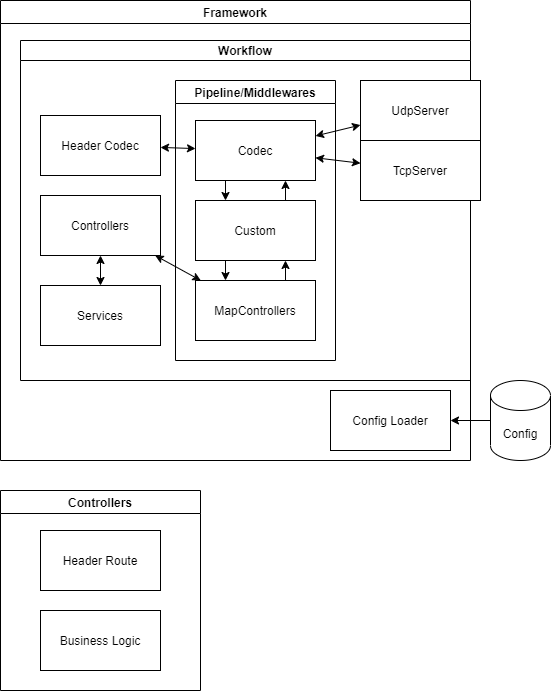

The diagram above was exported from draw.io. Its source (the exported page's mxGraphModel, read from the mxfile embedded in the PNG):
<mxGraphModel dx="490" dy="664" grid="1" gridSize="10" guides="1" tooltips="1" connect="1" arrows="1" fold="1" page="1" pageScale="1" pageWidth="850" pageHeight="1100" math="0" shadow="0">
  <root>
    <mxCell id="0" />
    <mxCell id="1" parent="0" />
    <mxCell id="58" value="Controllers" style="swimlane;" parent="1" vertex="1">
      <mxGeometry x="170" y="770" width="200" height="200" as="geometry" />
    </mxCell>
    <mxCell id="59" value="Header Route" style="rounded=0;whiteSpace=wrap;html=1;" parent="58" vertex="1">
      <mxGeometry x="40" y="40" width="120" height="60" as="geometry" />
    </mxCell>
    <mxCell id="60" value="Business Logic" style="rounded=0;whiteSpace=wrap;html=1;" parent="58" vertex="1">
      <mxGeometry x="40" y="120" width="120" height="60" as="geometry" />
    </mxCell>
    <mxCell id="83" value="Framework" style="swimlane;" parent="1" vertex="1">
      <mxGeometry x="170" y="280" width="470" height="460" as="geometry" />
    </mxCell>
    <mxCell id="10" value="Workflow" style="swimlane;startSize=20;" parent="83" vertex="1">
      <mxGeometry x="20" y="40" width="450" height="340" as="geometry">
        <mxRectangle x="150" y="160" width="130" height="30" as="alternateBounds" />
      </mxGeometry>
    </mxCell>
    <mxCell id="51" value="UdpServer" style="rounded=0;whiteSpace=wrap;html=1;" parent="10" vertex="1">
      <mxGeometry x="340" y="40" width="120" height="60" as="geometry" />
    </mxCell>
    <mxCell id="52" value="" style="endArrow=classic;startArrow=classic;html=1;" parent="10" source="51" target="15" edge="1">
      <mxGeometry width="50" height="50" relative="1" as="geometry">
        <mxPoint x="800" y="430" as="sourcePoint" />
        <mxPoint x="850" y="380" as="targetPoint" />
      </mxGeometry>
    </mxCell>
    <mxCell id="20" value="Pipeline/Middlewares" style="swimlane;" parent="10" vertex="1">
      <mxGeometry x="155" y="40" width="160" height="280" as="geometry">
        <mxRectangle x="155" y="30" width="100" height="23" as="alternateBounds" />
      </mxGeometry>
    </mxCell>
    <mxCell id="21" value="MapControllers" style="rounded=0;whiteSpace=wrap;html=1;" parent="20" vertex="1">
      <mxGeometry x="20" y="200" width="120" height="60" as="geometry" />
    </mxCell>
    <mxCell id="28" value="" style="endArrow=classic;html=1;entryX=0.75;entryY=1;entryDx=0;entryDy=0;exitX=0.75;exitY=0;exitDx=0;exitDy=0;" parent="20" source="55" target="15" edge="1">
      <mxGeometry width="50" height="50" relative="1" as="geometry">
        <mxPoint x="110" y="200" as="sourcePoint" />
        <mxPoint x="400" y="160" as="targetPoint" />
      </mxGeometry>
    </mxCell>
    <mxCell id="15" value="Codec" style="rounded=0;whiteSpace=wrap;html=1;" parent="20" vertex="1">
      <mxGeometry x="20" y="40" width="120" height="60" as="geometry" />
    </mxCell>
    <mxCell id="30" value="" style="endArrow=classic;html=1;entryX=0.25;entryY=0;entryDx=0;entryDy=0;exitX=0.25;exitY=1;exitDx=0;exitDy=0;" parent="20" source="15" target="55" edge="1">
      <mxGeometry width="50" height="50" relative="1" as="geometry">
        <mxPoint x="350" y="130" as="sourcePoint" />
        <mxPoint x="400" y="80" as="targetPoint" />
      </mxGeometry>
    </mxCell>
    <mxCell id="31" value="" style="endArrow=classic;html=1;exitX=0.75;exitY=0;exitDx=0;exitDy=0;entryX=0.75;entryY=1;entryDx=0;entryDy=0;" parent="20" source="21" target="55" edge="1">
      <mxGeometry width="50" height="50" relative="1" as="geometry">
        <mxPoint x="130" y="80" as="sourcePoint" />
        <mxPoint x="180" y="30" as="targetPoint" />
      </mxGeometry>
    </mxCell>
    <mxCell id="55" value="Custom" style="rounded=0;whiteSpace=wrap;html=1;" parent="20" vertex="1">
      <mxGeometry x="20" y="120" width="120" height="60" as="geometry" />
    </mxCell>
    <mxCell id="61" value="" style="endArrow=classic;html=1;exitX=0.25;exitY=1;exitDx=0;exitDy=0;entryX=0.25;entryY=0;entryDx=0;entryDy=0;" parent="20" source="55" target="21" edge="1">
      <mxGeometry width="50" height="50" relative="1" as="geometry">
        <mxPoint x="-55" y="170" as="sourcePoint" />
        <mxPoint x="-5" y="120" as="targetPoint" />
      </mxGeometry>
    </mxCell>
    <mxCell id="14" value="Header Codec" style="rounded=0;whiteSpace=wrap;html=1;" parent="10" vertex="1">
      <mxGeometry x="20" y="75" width="120" height="60" as="geometry" />
    </mxCell>
    <mxCell id="17" value="" style="endArrow=classic;startArrow=classic;html=1;" parent="10" source="15" target="14" edge="1">
      <mxGeometry width="50" height="50" relative="1" as="geometry">
        <mxPoint x="400" y="260" as="sourcePoint" />
        <mxPoint x="450" y="210" as="targetPoint" />
      </mxGeometry>
    </mxCell>
    <mxCell id="25" value="Services" style="rounded=0;whiteSpace=wrap;html=1;" parent="10" vertex="1">
      <mxGeometry x="20" y="245" width="120" height="60" as="geometry" />
    </mxCell>
    <mxCell id="54" value="" style="endArrow=classic;startArrow=classic;html=1;" parent="10" source="25" target="56" edge="1">
      <mxGeometry width="50" height="50" relative="1" as="geometry">
        <mxPoint x="800" y="435" as="sourcePoint" />
        <mxPoint x="850" y="385" as="targetPoint" />
      </mxGeometry>
    </mxCell>
    <mxCell id="56" value="Controllers" style="rounded=0;whiteSpace=wrap;html=1;" parent="10" vertex="1">
      <mxGeometry x="20" y="155" width="120" height="60" as="geometry" />
    </mxCell>
    <mxCell id="57" value="" style="endArrow=classic;startArrow=classic;html=1;" parent="10" source="56" target="21" edge="1">
      <mxGeometry width="50" height="50" relative="1" as="geometry">
        <mxPoint x="380" y="430" as="sourcePoint" />
        <mxPoint x="430" y="380" as="targetPoint" />
      </mxGeometry>
    </mxCell>
    <mxCell id="87" value="TcpServer" style="rounded=0;whiteSpace=wrap;html=1;" parent="10" vertex="1">
      <mxGeometry x="340" y="100" width="120" height="60" as="geometry" />
    </mxCell>
    <mxCell id="88" value="" style="endArrow=classic;startArrow=classic;html=1;" parent="10" source="15" target="87" edge="1">
      <mxGeometry width="50" height="50" relative="1" as="geometry">
        <mxPoint x="470" y="220" as="sourcePoint" />
        <mxPoint x="520" y="170" as="targetPoint" />
      </mxGeometry>
    </mxCell>
    <mxCell id="84" value="Config Loader" style="rounded=0;whiteSpace=wrap;html=1;" parent="83" vertex="1">
      <mxGeometry x="330" y="390" width="120" height="60" as="geometry" />
    </mxCell>
    <mxCell id="85" value="Config" style="shape=cylinder3;whiteSpace=wrap;html=1;boundedLbl=1;backgroundOutline=1;size=15;" parent="1" vertex="1">
      <mxGeometry x="660" y="660" width="60" height="80" as="geometry" />
    </mxCell>
    <mxCell id="86" value="" style="endArrow=classic;html=1;" parent="1" source="85" target="84" edge="1">
      <mxGeometry width="50" height="50" relative="1" as="geometry">
        <mxPoint x="470" y="620" as="sourcePoint" />
        <mxPoint x="520" y="570" as="targetPoint" />
      </mxGeometry>
    </mxCell>
  </root>
</mxGraphModel>